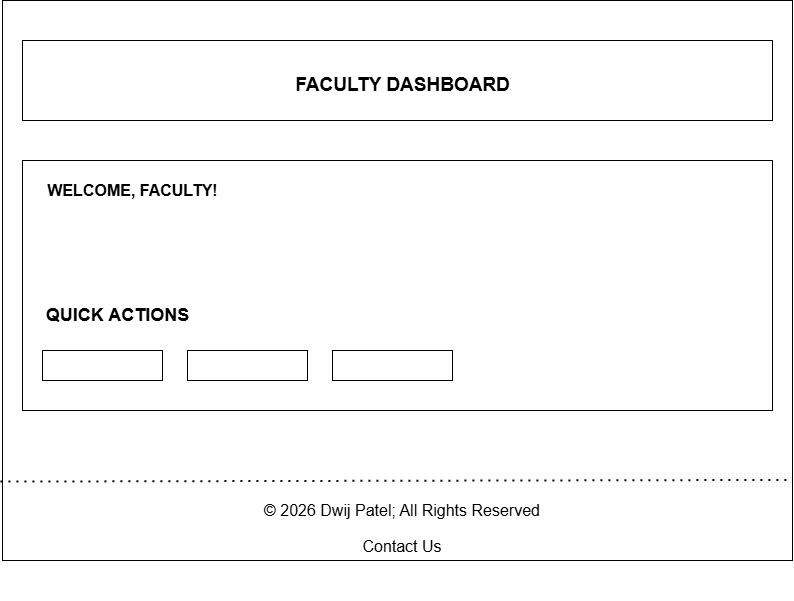

The diagram above was exported from draw.io. Its source (the exported page's mxGraphModel, read from the mxfile embedded in the PNG):
<mxGraphModel dx="1030" dy="596" grid="1" gridSize="10" guides="1" tooltips="1" connect="1" arrows="1" fold="1" page="1" pageScale="1" pageWidth="850" pageHeight="1100" math="0" shadow="0">
  <root>
    <mxCell id="0" />
    <mxCell id="1" parent="0" />
    <mxCell id="157W5B_qUoWAYsTwsgVR-1" parent="1" style="rounded=0;whiteSpace=wrap;html=1;" value="" vertex="1">
      <mxGeometry height="560" width="790" x="40" y="50" as="geometry" />
    </mxCell>
    <mxCell id="157W5B_qUoWAYsTwsgVR-2" parent="1" style="rounded=0;whiteSpace=wrap;html=1;" value="" vertex="1">
      <mxGeometry height="80" width="750" x="60" y="90" as="geometry" />
    </mxCell>
    <mxCell id="157W5B_qUoWAYsTwsgVR-4" parent="1" style="text;strokeColor=none;fillColor=none;html=1;fontSize=19;fontStyle=1;verticalAlign=middle;align=center;autosizeText=1;" value="FACULTY DASHBOARD" vertex="1">
      <mxGeometry height="50" width="220" x="330" y="110" as="geometry" />
    </mxCell>
    <mxCell id="157W5B_qUoWAYsTwsgVR-5" parent="1" style="rounded=0;whiteSpace=wrap;html=1;" value="" vertex="1">
      <mxGeometry height="250" width="750" x="60" y="210" as="geometry" />
    </mxCell>
    <mxCell id="157W5B_qUoWAYsTwsgVR-6" parent="1" style="text;html=1;whiteSpace=wrap;strokeColor=none;fillColor=none;align=center;verticalAlign=middle;rounded=0;" value="&lt;p style=&quot;font-family: Arial, Helvetica, sans-serif; font-size: medium;&quot;&gt;© 2026 Dwij Patel; All Rights Reserved&lt;/p&gt;&lt;a href=&quot;file:///d:/SEM_2/PRC_WDF/Contact.html&quot; style=&quot;font-family: Arial, Helvetica, sans-serif; font-size: medium;&quot;&gt;Contact Us&lt;/a&gt;" vertex="1">
      <mxGeometry height="160" width="560" x="160" y="490" as="geometry" />
    </mxCell>
    <mxCell id="157W5B_qUoWAYsTwsgVR-7" edge="1" parent="1" source="157W5B_qUoWAYsTwsgVR-1" style="endArrow=none;dashed=1;html=1;dashPattern=1 3;strokeWidth=2;rounded=0;exitX=-0.002;exitY=0.86;exitDx=0;exitDy=0;exitPerimeter=0;entryX=0.997;entryY=0.857;entryDx=0;entryDy=0;entryPerimeter=0;" target="157W5B_qUoWAYsTwsgVR-1" value="">
      <mxGeometry height="50" relative="1" width="50" as="geometry">
        <mxPoint x="490" y="400" as="sourcePoint" />
        <mxPoint x="540" y="350" as="targetPoint" />
      </mxGeometry>
    </mxCell>
    <mxCell id="157W5B_qUoWAYsTwsgVR-8" parent="1" style="rounded=0;whiteSpace=wrap;html=1;" value="" vertex="1">
      <mxGeometry height="30" width="120" x="80" y="400" as="geometry" />
    </mxCell>
    <mxCell id="157W5B_qUoWAYsTwsgVR-11" parent="1" style="rounded=0;whiteSpace=wrap;html=1;" value="" vertex="1">
      <mxGeometry height="30" width="120" x="225" y="400" as="geometry" />
    </mxCell>
    <mxCell id="157W5B_qUoWAYsTwsgVR-12" parent="1" style="rounded=0;whiteSpace=wrap;html=1;" value="" vertex="1">
      <mxGeometry height="30" width="120" x="370" y="400" as="geometry" />
    </mxCell>
    <mxCell id="157W5B_qUoWAYsTwsgVR-13" parent="1" style="text;strokeColor=none;fillColor=none;html=1;fontSize=16;fontStyle=1;verticalAlign=middle;align=center;autosizeText=1;" value="WELCOME, FACULTY!" vertex="1">
      <mxGeometry height="40" width="180" x="80" y="220" as="geometry" />
    </mxCell>
    <mxCell id="157W5B_qUoWAYsTwsgVR-14" parent="1" style="text;strokeColor=none;fillColor=none;html=1;fontSize=18;fontStyle=1;verticalAlign=middle;align=center;autosizeText=1;" value="QUICK ACTIONS" vertex="1">
      <mxGeometry height="30" width="150" x="80" y="350" as="geometry" />
    </mxCell>
  </root>
</mxGraphModel>